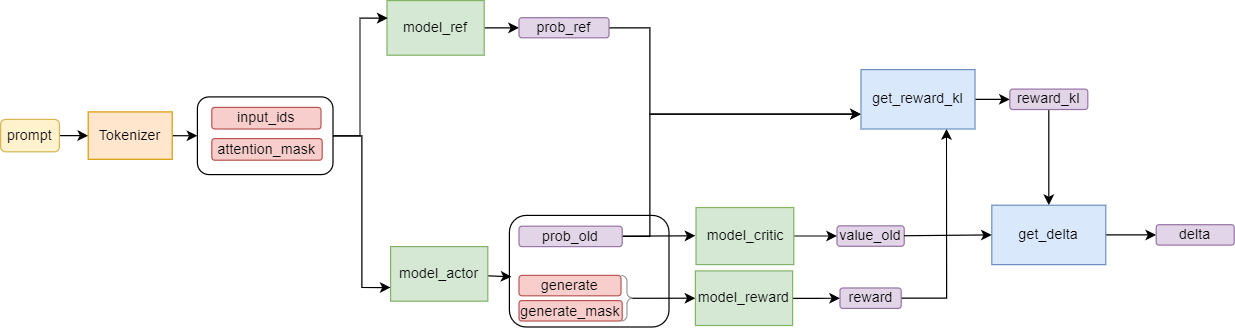

The diagram above was exported from draw.io. Its source (the exported page's mxGraphModel, read from the mxfile embedded in the PNG):
<mxGraphModel dx="1195" dy="797" grid="0" gridSize="10" guides="1" tooltips="1" connect="1" arrows="1" fold="1" page="1" pageScale="1" pageWidth="827" pageHeight="1169" math="0" shadow="0">
  <root>
    <mxCell id="0" />
    <mxCell id="1" parent="0" />
    <mxCell id="erec-buULKiXMF9myJra-22" value="" style="rounded=1;whiteSpace=wrap;html=1;" parent="1" vertex="1">
      <mxGeometry x="715" y="467" width="133" height="93" as="geometry" />
    </mxCell>
    <mxCell id="erec-buULKiXMF9myJra-23" value="" style="rounded=0;orthogonalLoop=1;jettySize=auto;html=1;entryX=0.013;entryY=0.55;entryDx=0;entryDy=0;entryPerimeter=0;" parent="1" source="erec-buULKiXMF9myJra-3" target="erec-buULKiXMF9myJra-22" edge="1">
      <mxGeometry relative="1" as="geometry" />
    </mxCell>
    <mxCell id="erec-buULKiXMF9myJra-3" value="model_actor" style="rounded=0;whiteSpace=wrap;html=1;fillColor=#d5e8d4;strokeColor=#82b366;" parent="1" vertex="1">
      <mxGeometry x="616" y="493" width="81" height="45.5" as="geometry" />
    </mxCell>
    <mxCell id="erec-buULKiXMF9myJra-13" value="" style="edgeStyle=orthogonalEdgeStyle;rounded=0;orthogonalLoop=1;jettySize=auto;html=1;" parent="1" source="erec-buULKiXMF9myJra-4" target="erec-buULKiXMF9myJra-12" edge="1">
      <mxGeometry relative="1" as="geometry" />
    </mxCell>
    <mxCell id="erec-buULKiXMF9myJra-4" value="prompt" style="rounded=1;whiteSpace=wrap;html=1;fillColor=#fff2cc;strokeColor=#d6b656;" parent="1" vertex="1">
      <mxGeometry x="291" y="387" width="49" height="27" as="geometry" />
    </mxCell>
    <mxCell id="erec-buULKiXMF9myJra-6" value="generate" style="rounded=1;whiteSpace=wrap;html=1;fillColor=#f8cecc;strokeColor=#b85450;" parent="1" vertex="1">
      <mxGeometry x="723" y="517" width="85" height="17" as="geometry" />
    </mxCell>
    <mxCell id="erec-buULKiXMF9myJra-7" value="generate_mask" style="rounded=1;whiteSpace=wrap;html=1;fillColor=#f8cecc;strokeColor=#b85450;" parent="1" vertex="1">
      <mxGeometry x="723" y="538" width="86" height="17" as="geometry" />
    </mxCell>
    <mxCell id="erec-buULKiXMF9myJra-42" value="" style="rounded=0;orthogonalLoop=1;jettySize=auto;html=1;" parent="1" source="erec-buULKiXMF9myJra-8" edge="1">
      <mxGeometry relative="1" as="geometry">
        <mxPoint x="870" y="484" as="targetPoint" />
      </mxGeometry>
    </mxCell>
    <mxCell id="erec-buULKiXMF9myJra-65" style="rounded=0;orthogonalLoop=1;jettySize=auto;html=1;entryX=0;entryY=0.75;entryDx=0;entryDy=0;edgeStyle=orthogonalEdgeStyle;" parent="1" source="erec-buULKiXMF9myJra-8" target="erec-buULKiXMF9myJra-44" edge="1">
      <mxGeometry relative="1" as="geometry">
        <Array as="points">
          <mxPoint x="832" y="485" />
          <mxPoint x="832" y="383" />
        </Array>
      </mxGeometry>
    </mxCell>
    <mxCell id="erec-buULKiXMF9myJra-8" value="prob_old" style="rounded=1;whiteSpace=wrap;html=1;fillColor=#e1d5e7;strokeColor=#9673a6;" parent="1" vertex="1">
      <mxGeometry x="723" y="476" width="86" height="17" as="geometry" />
    </mxCell>
    <mxCell id="erec-buULKiXMF9myJra-9" value="value_old" style="rounded=1;whiteSpace=wrap;html=1;fillColor=#e1d5e7;strokeColor=#9673a6;" parent="1" vertex="1">
      <mxGeometry x="988" y="475.72" width="56" height="17" as="geometry" />
    </mxCell>
    <mxCell id="erec-buULKiXMF9myJra-19" value="" style="rounded=0;orthogonalLoop=1;jettySize=auto;html=1;entryX=0;entryY=0.5;entryDx=0;entryDy=0;" parent="1" source="erec-buULKiXMF9myJra-12" target="erec-buULKiXMF9myJra-14" edge="1">
      <mxGeometry relative="1" as="geometry" />
    </mxCell>
    <mxCell id="erec-buULKiXMF9myJra-12" value="Tokenizer" style="rounded=0;whiteSpace=wrap;html=1;fillColor=#ffe6cc;strokeColor=#d79b00;" parent="1" vertex="1">
      <mxGeometry x="364" y="380.75" width="70" height="39.5" as="geometry" />
    </mxCell>
    <mxCell id="erec-buULKiXMF9myJra-29" style="edgeStyle=orthogonalEdgeStyle;rounded=0;orthogonalLoop=1;jettySize=auto;html=1;entryX=0;entryY=0.75;entryDx=0;entryDy=0;" parent="1" source="erec-buULKiXMF9myJra-14" target="erec-buULKiXMF9myJra-3" edge="1">
      <mxGeometry relative="1" as="geometry" />
    </mxCell>
    <mxCell id="erec-buULKiXMF9myJra-14" value="" style="rounded=1;whiteSpace=wrap;html=1;" parent="1" vertex="1">
      <mxGeometry x="455" y="368.25" width="113" height="64.75" as="geometry" />
    </mxCell>
    <mxCell id="erec-buULKiXMF9myJra-15" value="input_ids" style="rounded=1;whiteSpace=wrap;html=1;fillColor=#f8cecc;strokeColor=#b85450;" parent="1" vertex="1">
      <mxGeometry x="467" y="377" width="91" height="18" as="geometry" />
    </mxCell>
    <mxCell id="erec-buULKiXMF9myJra-16" value="attention_mask" style="rounded=1;whiteSpace=wrap;html=1;fillColor=#f8cecc;strokeColor=#b85450;" parent="1" vertex="1">
      <mxGeometry x="467" y="403" width="92" height="18" as="geometry" />
    </mxCell>
    <mxCell id="erec-buULKiXMF9myJra-43" value="" style="edgeStyle=orthogonalEdgeStyle;rounded=0;orthogonalLoop=1;jettySize=auto;html=1;" parent="1" source="erec-buULKiXMF9myJra-24" target="erec-buULKiXMF9myJra-9" edge="1">
      <mxGeometry relative="1" as="geometry" />
    </mxCell>
    <mxCell id="erec-buULKiXMF9myJra-24" value="model_critic" style="rounded=0;whiteSpace=wrap;html=1;fillColor=#d5e8d4;strokeColor=#82b366;" parent="1" vertex="1">
      <mxGeometry x="870.5" y="460.43" width="81.5" height="47.57" as="geometry" />
    </mxCell>
    <mxCell id="erec-buULKiXMF9myJra-33" value="" style="edgeStyle=orthogonalEdgeStyle;rounded=0;orthogonalLoop=1;jettySize=auto;html=1;" parent="1" source="erec-buULKiXMF9myJra-28" target="erec-buULKiXMF9myJra-32" edge="1">
      <mxGeometry relative="1" as="geometry" />
    </mxCell>
    <mxCell id="erec-buULKiXMF9myJra-28" value="model_ref" style="rounded=0;whiteSpace=wrap;html=1;fillColor=#d5e8d4;strokeColor=#82b366;" parent="1" vertex="1">
      <mxGeometry x="613" y="288" width="81" height="45.5" as="geometry" />
    </mxCell>
    <mxCell id="erec-buULKiXMF9myJra-30" style="edgeStyle=orthogonalEdgeStyle;rounded=0;orthogonalLoop=1;jettySize=auto;html=1;entryX=0.007;entryY=0.321;entryDx=0;entryDy=0;entryPerimeter=0;" parent="1" source="erec-buULKiXMF9myJra-14" target="erec-buULKiXMF9myJra-28" edge="1">
      <mxGeometry relative="1" as="geometry" />
    </mxCell>
    <mxCell id="erec-buULKiXMF9myJra-64" style="edgeStyle=orthogonalEdgeStyle;rounded=0;orthogonalLoop=1;jettySize=auto;html=1;entryX=0;entryY=0.75;entryDx=0;entryDy=0;" parent="1" source="erec-buULKiXMF9myJra-32" target="erec-buULKiXMF9myJra-44" edge="1">
      <mxGeometry relative="1" as="geometry">
        <Array as="points">
          <mxPoint x="832" y="311" />
          <mxPoint x="832" y="383" />
        </Array>
      </mxGeometry>
    </mxCell>
    <mxCell id="erec-buULKiXMF9myJra-32" value="prob_ref" style="rounded=1;whiteSpace=wrap;html=1;fillColor=#e1d5e7;strokeColor=#9673a6;" parent="1" vertex="1">
      <mxGeometry x="723" y="302.25" width="75" height="16.75" as="geometry" />
    </mxCell>
    <mxCell id="erec-buULKiXMF9myJra-36" value="" style="rounded=0;orthogonalLoop=1;jettySize=auto;html=1;exitX=0.502;exitY=0.359;exitDx=0;exitDy=0;exitPerimeter=0;entryX=0;entryY=0.5;entryDx=0;entryDy=0;" parent="1" source="erec-buULKiXMF9myJra-34" target="erec-buULKiXMF9myJra-35" edge="1">
      <mxGeometry relative="1" as="geometry">
        <mxPoint x="876.9999999999998" y="540.5517241379309" as="targetPoint" />
      </mxGeometry>
    </mxCell>
    <mxCell id="erec-buULKiXMF9myJra-34" value="" style="verticalLabelPosition=bottom;shadow=0;dashed=0;align=center;html=1;verticalAlign=top;strokeWidth=1;shape=mxgraph.mockup.markup.curlyBrace;whiteSpace=wrap;strokeColor=#999999;direction=south;" parent="1" vertex="1">
      <mxGeometry x="803" y="517" width="20" height="38" as="geometry" />
    </mxCell>
    <mxCell id="erec-buULKiXMF9myJra-39" value="" style="edgeStyle=orthogonalEdgeStyle;rounded=0;orthogonalLoop=1;jettySize=auto;html=1;" parent="1" source="erec-buULKiXMF9myJra-35" target="erec-buULKiXMF9myJra-38" edge="1">
      <mxGeometry relative="1" as="geometry" />
    </mxCell>
    <mxCell id="erec-buULKiXMF9myJra-35" value="model_reward" style="rounded=0;whiteSpace=wrap;html=1;fillColor=#d5e8d4;strokeColor=#82b366;" parent="1" vertex="1">
      <mxGeometry x="870" y="513.25" width="81" height="45.5" as="geometry" />
    </mxCell>
    <mxCell id="erec-buULKiXMF9myJra-66" style="edgeStyle=orthogonalEdgeStyle;rounded=0;orthogonalLoop=1;jettySize=auto;html=1;entryX=0.75;entryY=1;entryDx=0;entryDy=0;" parent="1" source="erec-buULKiXMF9myJra-38" target="erec-buULKiXMF9myJra-44" edge="1">
      <mxGeometry relative="1" as="geometry">
        <Array as="points">
          <mxPoint x="1079" y="536" />
        </Array>
      </mxGeometry>
    </mxCell>
    <mxCell id="erec-buULKiXMF9myJra-38" value="reward" style="rounded=1;whiteSpace=wrap;html=1;fillColor=#e1d5e7;strokeColor=#9673a6;" parent="1" vertex="1">
      <mxGeometry x="990.5" y="527.5" width="51" height="17" as="geometry" />
    </mxCell>
    <mxCell id="erec-buULKiXMF9myJra-51" value="" style="edgeStyle=orthogonalEdgeStyle;rounded=0;orthogonalLoop=1;jettySize=auto;html=1;" parent="1" source="erec-buULKiXMF9myJra-44" target="erec-buULKiXMF9myJra-49" edge="1">
      <mxGeometry relative="1" as="geometry" />
    </mxCell>
    <mxCell id="erec-buULKiXMF9myJra-44" value="get_reward_kl" style="rounded=0;whiteSpace=wrap;html=1;fillColor=#dae8fc;strokeColor=#6c8ebf;" parent="1" vertex="1">
      <mxGeometry x="1008" y="345.5" width="95" height="49.5" as="geometry" />
    </mxCell>
    <mxCell id="erec-buULKiXMF9myJra-69" style="edgeStyle=orthogonalEdgeStyle;rounded=0;orthogonalLoop=1;jettySize=auto;html=1;entryX=0.5;entryY=0;entryDx=0;entryDy=0;" parent="1" source="erec-buULKiXMF9myJra-49" target="erec-buULKiXMF9myJra-53" edge="1">
      <mxGeometry relative="1" as="geometry" />
    </mxCell>
    <mxCell id="erec-buULKiXMF9myJra-49" value="reward_kl" style="rounded=1;whiteSpace=wrap;html=1;fillColor=#e1d5e7;strokeColor=#9673a6;" parent="1" vertex="1">
      <mxGeometry x="1132" y="361.75" width="65" height="17" as="geometry" />
    </mxCell>
    <mxCell id="erec-buULKiXMF9myJra-58" value="" style="edgeStyle=orthogonalEdgeStyle;rounded=0;orthogonalLoop=1;jettySize=auto;html=1;" parent="1" source="erec-buULKiXMF9myJra-53" target="erec-buULKiXMF9myJra-57" edge="1">
      <mxGeometry relative="1" as="geometry" />
    </mxCell>
    <mxCell id="erec-buULKiXMF9myJra-53" value="get_delta" style="rounded=0;whiteSpace=wrap;html=1;fillColor=#dae8fc;strokeColor=#6c8ebf;" parent="1" vertex="1">
      <mxGeometry x="1117" y="458.5" width="95" height="49.5" as="geometry" />
    </mxCell>
    <mxCell id="erec-buULKiXMF9myJra-57" value="delta" style="rounded=1;whiteSpace=wrap;html=1;fillColor=#e1d5e7;strokeColor=#9673a6;" parent="1" vertex="1">
      <mxGeometry x="1254" y="474.75" width="65" height="17" as="geometry" />
    </mxCell>
    <mxCell id="erec-buULKiXMF9myJra-68" style="rounded=0;orthogonalLoop=1;jettySize=auto;html=1;entryX=0;entryY=0.5;entryDx=0;entryDy=0;" parent="1" source="erec-buULKiXMF9myJra-9" target="erec-buULKiXMF9myJra-53" edge="1">
      <mxGeometry relative="1" as="geometry" />
    </mxCell>
  </root>
</mxGraphModel>